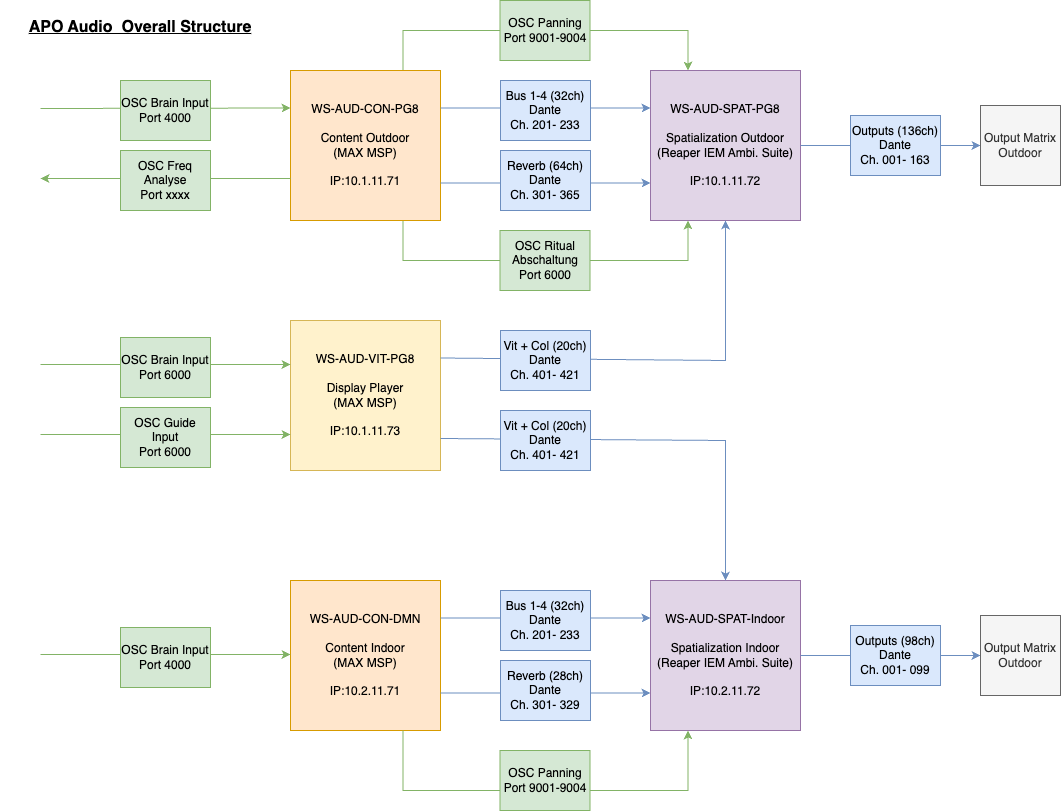

The diagram above was exported from draw.io. Its source (the exported page's mxGraphModel, read from the mxfile embedded in the PNG):
<mxGraphModel dx="2440" dy="1087" grid="1" gridSize="10" guides="1" tooltips="1" connect="1" arrows="1" fold="1" page="1" pageScale="1" pageWidth="1169" pageHeight="827" math="0" shadow="0">
  <root>
    <mxCell id="0" />
    <mxCell id="1" parent="0" />
    <mxCell id="4P_eI7g0uYPK2lFGAYXS-29" style="edgeStyle=orthogonalEdgeStyle;rounded=0;orthogonalLoop=1;jettySize=auto;html=1;exitX=0.75;exitY=0;exitDx=0;exitDy=0;entryX=0.25;entryY=0;entryDx=0;entryDy=0;fillColor=#d5e8d4;strokeColor=#82b366;" parent="1" source="4P_eI7g0uYPK2lFGAYXS-1" target="4P_eI7g0uYPK2lFGAYXS-2" edge="1">
      <mxGeometry relative="1" as="geometry">
        <Array as="points">
          <mxPoint x="423" y="38" />
          <mxPoint x="708" y="38" />
        </Array>
      </mxGeometry>
    </mxCell>
    <mxCell id="4P_eI7g0uYPK2lFGAYXS-52" style="edgeStyle=orthogonalEdgeStyle;rounded=0;orthogonalLoop=1;jettySize=auto;html=1;exitX=0.75;exitY=1;exitDx=0;exitDy=0;entryX=0.25;entryY=1;entryDx=0;entryDy=0;fillColor=#d5e8d4;strokeColor=#82b366;" parent="1" source="4P_eI7g0uYPK2lFGAYXS-1" target="4P_eI7g0uYPK2lFGAYXS-2" edge="1">
      <mxGeometry relative="1" as="geometry">
        <Array as="points">
          <mxPoint x="423" y="268" />
          <mxPoint x="708" y="268" />
        </Array>
      </mxGeometry>
    </mxCell>
    <mxCell id="4P_eI7g0uYPK2lFGAYXS-1" value="WS-AUD-CON-PG8&lt;br&gt;&lt;br&gt;Content Outdoor &lt;br&gt;(MAX MSP)&lt;br&gt;&lt;br&gt;IP:10.1.11.71" style="whiteSpace=wrap;html=1;aspect=fixed;fillColor=#ffe6cc;strokeColor=#d79b00;" parent="1" vertex="1">
      <mxGeometry x="310" y="78" width="150" height="150" as="geometry" />
    </mxCell>
    <mxCell id="4P_eI7g0uYPK2lFGAYXS-2" value="WS-AUD-SPAT-PG8&lt;br&gt;&lt;br&gt;Spatialization Outdoor&lt;br&gt;(Reaper IEM Ambi. Suite)&lt;br&gt;&lt;br&gt;IP:10.1.11.72" style="whiteSpace=wrap;html=1;aspect=fixed;fillColor=#e1d5e7;strokeColor=#9673a6;" parent="1" vertex="1">
      <mxGeometry x="670" y="78" width="150" height="150" as="geometry" />
    </mxCell>
    <mxCell id="4P_eI7g0uYPK2lFGAYXS-3" value="" style="endArrow=classic;html=1;rounded=0;exitX=1;exitY=0.25;exitDx=0;exitDy=0;entryX=0;entryY=0.25;entryDx=0;entryDy=0;fillColor=#dae8fc;strokeColor=#6c8ebf;" parent="1" source="4P_eI7g0uYPK2lFGAYXS-1" target="4P_eI7g0uYPK2lFGAYXS-2" edge="1">
      <mxGeometry width="50" height="50" relative="1" as="geometry">
        <mxPoint x="670" y="398" as="sourcePoint" />
        <mxPoint x="720" y="348" as="targetPoint" />
      </mxGeometry>
    </mxCell>
    <mxCell id="4P_eI7g0uYPK2lFGAYXS-4" value="Bus 1-4 (32ch)&lt;br&gt;Dante &lt;br&gt;Ch. 201- 233" style="rounded=0;whiteSpace=wrap;html=1;fillColor=#dae8fc;strokeColor=#6c8ebf;" parent="1" vertex="1">
      <mxGeometry x="520" y="88" width="90" height="60" as="geometry" />
    </mxCell>
    <mxCell id="4P_eI7g0uYPK2lFGAYXS-6" value="" style="endArrow=classic;html=1;rounded=0;exitX=1;exitY=0.75;exitDx=0;exitDy=0;entryX=0;entryY=0.75;entryDx=0;entryDy=0;fillColor=#dae8fc;strokeColor=#6c8ebf;" parent="1" source="4P_eI7g0uYPK2lFGAYXS-1" target="4P_eI7g0uYPK2lFGAYXS-2" edge="1">
      <mxGeometry width="50" height="50" relative="1" as="geometry">
        <mxPoint x="470" y="126" as="sourcePoint" />
        <mxPoint x="680" y="126" as="targetPoint" />
      </mxGeometry>
    </mxCell>
    <mxCell id="4P_eI7g0uYPK2lFGAYXS-5" value="Reverb (64ch)&lt;br&gt;Dante &lt;br&gt;Ch. 301- 365" style="rounded=0;whiteSpace=wrap;html=1;fillColor=#dae8fc;strokeColor=#6c8ebf;" parent="1" vertex="1">
      <mxGeometry x="520" y="158" width="90" height="60" as="geometry" />
    </mxCell>
    <mxCell id="4P_eI7g0uYPK2lFGAYXS-8" value="" style="endArrow=classic;html=1;rounded=0;exitX=1;exitY=0.5;exitDx=0;exitDy=0;fillColor=#dae8fc;strokeColor=#6c8ebf;entryX=0;entryY=0.5;entryDx=0;entryDy=0;" parent="1" source="4P_eI7g0uYPK2lFGAYXS-2" target="4P_eI7g0uYPK2lFGAYXS-9" edge="1">
      <mxGeometry width="50" height="50" relative="1" as="geometry">
        <mxPoint x="730" y="318" as="sourcePoint" />
        <mxPoint x="910" y="153" as="targetPoint" />
      </mxGeometry>
    </mxCell>
    <mxCell id="4P_eI7g0uYPK2lFGAYXS-9" value="Output Matrix&lt;br&gt;Outdoor" style="whiteSpace=wrap;html=1;aspect=fixed;fillColor=#f5f5f5;fontColor=#333333;strokeColor=#666666;" parent="1" vertex="1">
      <mxGeometry x="1000" y="113" width="80" height="80" as="geometry" />
    </mxCell>
    <mxCell id="4P_eI7g0uYPK2lFGAYXS-10" value="Outputs (136ch)&lt;br&gt;Dante &lt;br&gt;Ch. 001- 163" style="rounded=0;whiteSpace=wrap;html=1;fillColor=#dae8fc;strokeColor=#6c8ebf;" parent="1" vertex="1">
      <mxGeometry x="870" y="123" width="90" height="60" as="geometry" />
    </mxCell>
    <mxCell id="4P_eI7g0uYPK2lFGAYXS-11" value="WS-AUD-CON-DMN&lt;br&gt;&lt;br&gt;Content Indoor&lt;br&gt;(MAX MSP)&lt;br&gt;&lt;br&gt;IP:10.2.11.71" style="whiteSpace=wrap;html=1;aspect=fixed;fillColor=#ffe6cc;strokeColor=#d79b00;" parent="1" vertex="1">
      <mxGeometry x="310" y="588" width="150" height="150" as="geometry" />
    </mxCell>
    <mxCell id="4P_eI7g0uYPK2lFGAYXS-12" value="WS-AUD-SPAT-Indoor&lt;br&gt;&lt;br&gt;Spatialization Indoor&lt;br&gt;(Reaper IEM Ambi. Suite)&lt;br style=&quot;border-color: var(--border-color);&quot;&gt;&lt;br&gt;IP:10.2.11.72" style="whiteSpace=wrap;html=1;aspect=fixed;fillColor=#e1d5e7;strokeColor=#9673a6;" parent="1" vertex="1">
      <mxGeometry x="670" y="588" width="150" height="150" as="geometry" />
    </mxCell>
    <mxCell id="4P_eI7g0uYPK2lFGAYXS-13" value="" style="endArrow=classic;html=1;rounded=0;exitX=1;exitY=0.25;exitDx=0;exitDy=0;entryX=0;entryY=0.25;entryDx=0;entryDy=0;fillColor=#dae8fc;strokeColor=#6c8ebf;" parent="1" source="4P_eI7g0uYPK2lFGAYXS-11" target="4P_eI7g0uYPK2lFGAYXS-12" edge="1">
      <mxGeometry width="50" height="50" relative="1" as="geometry">
        <mxPoint x="670" y="908" as="sourcePoint" />
        <mxPoint x="720" y="858" as="targetPoint" />
      </mxGeometry>
    </mxCell>
    <mxCell id="4P_eI7g0uYPK2lFGAYXS-14" value="Bus 1-4 (32ch)&lt;br&gt;Dante &lt;br&gt;Ch. 201- 233" style="rounded=0;whiteSpace=wrap;html=1;fillColor=#dae8fc;strokeColor=#6c8ebf;" parent="1" vertex="1">
      <mxGeometry x="520" y="598" width="90" height="60" as="geometry" />
    </mxCell>
    <mxCell id="4P_eI7g0uYPK2lFGAYXS-15" value="" style="endArrow=classic;html=1;rounded=0;exitX=1;exitY=0.75;exitDx=0;exitDy=0;entryX=0;entryY=0.75;entryDx=0;entryDy=0;fillColor=#dae8fc;strokeColor=#6c8ebf;" parent="1" source="4P_eI7g0uYPK2lFGAYXS-11" target="4P_eI7g0uYPK2lFGAYXS-12" edge="1">
      <mxGeometry width="50" height="50" relative="1" as="geometry">
        <mxPoint x="470" y="636" as="sourcePoint" />
        <mxPoint x="680" y="636" as="targetPoint" />
      </mxGeometry>
    </mxCell>
    <mxCell id="4P_eI7g0uYPK2lFGAYXS-16" value="Reverb (28ch)&lt;br&gt;Dante &lt;br&gt;Ch. 301- 329" style="rounded=0;whiteSpace=wrap;html=1;fillColor=#dae8fc;strokeColor=#6c8ebf;" parent="1" vertex="1">
      <mxGeometry x="520" y="668" width="90" height="60" as="geometry" />
    </mxCell>
    <mxCell id="4P_eI7g0uYPK2lFGAYXS-17" value="" style="endArrow=classic;html=1;rounded=0;exitX=1;exitY=0.5;exitDx=0;exitDy=0;fillColor=#dae8fc;strokeColor=#6c8ebf;entryX=0;entryY=0.5;entryDx=0;entryDy=0;" parent="1" source="4P_eI7g0uYPK2lFGAYXS-12" target="4P_eI7g0uYPK2lFGAYXS-18" edge="1">
      <mxGeometry width="50" height="50" relative="1" as="geometry">
        <mxPoint x="730" y="828" as="sourcePoint" />
        <mxPoint x="910" y="663" as="targetPoint" />
      </mxGeometry>
    </mxCell>
    <mxCell id="4P_eI7g0uYPK2lFGAYXS-18" value="Output Matrix&lt;br&gt;Outdoor" style="whiteSpace=wrap;html=1;aspect=fixed;fillColor=#f5f5f5;fontColor=#333333;strokeColor=#666666;" parent="1" vertex="1">
      <mxGeometry x="1000" y="623" width="80" height="80" as="geometry" />
    </mxCell>
    <mxCell id="4P_eI7g0uYPK2lFGAYXS-19" value="Outputs (98ch)&lt;br&gt;Dante &lt;br&gt;Ch. 001- 099" style="rounded=0;whiteSpace=wrap;html=1;fillColor=#dae8fc;strokeColor=#6c8ebf;" parent="1" vertex="1">
      <mxGeometry x="870" y="633" width="90" height="60" as="geometry" />
    </mxCell>
    <mxCell id="4P_eI7g0uYPK2lFGAYXS-20" value="WS-AUD-VIT-PG8&lt;br&gt;&lt;br&gt;Display Player&lt;br&gt;(MAX MSP)&lt;br&gt;&lt;br&gt;IP:10.1.11.73" style="whiteSpace=wrap;html=1;aspect=fixed;fillColor=#fff2cc;strokeColor=#d6b656;" parent="1" vertex="1">
      <mxGeometry x="310" y="328" width="150" height="150" as="geometry" />
    </mxCell>
    <mxCell id="4P_eI7g0uYPK2lFGAYXS-21" value="" style="endArrow=classic;html=1;rounded=0;exitX=1;exitY=0.25;exitDx=0;exitDy=0;entryX=0.5;entryY=1;entryDx=0;entryDy=0;fillColor=#dae8fc;strokeColor=#6c8ebf;" parent="1" source="4P_eI7g0uYPK2lFGAYXS-20" target="4P_eI7g0uYPK2lFGAYXS-2" edge="1">
      <mxGeometry width="50" height="50" relative="1" as="geometry">
        <mxPoint x="730" y="448" as="sourcePoint" />
        <mxPoint x="745" y="288" as="targetPoint" />
        <Array as="points">
          <mxPoint x="745" y="368" />
        </Array>
      </mxGeometry>
    </mxCell>
    <mxCell id="4P_eI7g0uYPK2lFGAYXS-22" value="Vit + Col (20ch)&lt;br&gt;Dante &lt;br&gt;Ch. 401- 421" style="rounded=0;whiteSpace=wrap;html=1;fillColor=#dae8fc;strokeColor=#6c8ebf;" parent="1" vertex="1">
      <mxGeometry x="520" y="338" width="90" height="60" as="geometry" />
    </mxCell>
    <mxCell id="4P_eI7g0uYPK2lFGAYXS-23" value="" style="endArrow=classic;html=1;rounded=0;exitX=1;exitY=0.25;exitDx=0;exitDy=0;entryX=0.5;entryY=0;entryDx=0;entryDy=0;fillColor=#dae8fc;strokeColor=#6c8ebf;" parent="1" target="4P_eI7g0uYPK2lFGAYXS-12" edge="1">
      <mxGeometry width="50" height="50" relative="1" as="geometry">
        <mxPoint x="460" y="446" as="sourcePoint" />
        <mxPoint x="745" y="648" as="targetPoint" />
        <Array as="points">
          <mxPoint x="745" y="448" />
        </Array>
      </mxGeometry>
    </mxCell>
    <mxCell id="4P_eI7g0uYPK2lFGAYXS-24" value="Vit + Col (20ch)&lt;br&gt;Dante &lt;br&gt;Ch. 401- 421" style="rounded=0;whiteSpace=wrap;html=1;fillColor=#dae8fc;strokeColor=#6c8ebf;" parent="1" vertex="1">
      <mxGeometry x="520" y="418" width="90" height="60" as="geometry" />
    </mxCell>
    <mxCell id="4P_eI7g0uYPK2lFGAYXS-28" value="OSC Panning&lt;br&gt;Port 9001-9004" style="rounded=0;whiteSpace=wrap;html=1;fillColor=#d5e8d4;strokeColor=#82b366;" parent="1" vertex="1">
      <mxGeometry x="519.5" y="8" width="90" height="60" as="geometry" />
    </mxCell>
    <mxCell id="4P_eI7g0uYPK2lFGAYXS-34" value="" style="endArrow=classic;html=1;rounded=0;entryX=0;entryY=0.25;entryDx=0;entryDy=0;fillColor=#d5e8d4;strokeColor=#82b366;" parent="1" target="4P_eI7g0uYPK2lFGAYXS-1" edge="1">
      <mxGeometry width="50" height="50" relative="1" as="geometry">
        <mxPoint x="60" y="116" as="sourcePoint" />
        <mxPoint x="140" y="143" as="targetPoint" />
      </mxGeometry>
    </mxCell>
    <mxCell id="4P_eI7g0uYPK2lFGAYXS-32" value="OSC Brain Input&lt;br&gt;Port 4000" style="rounded=0;whiteSpace=wrap;html=1;fillColor=#d5e8d4;strokeColor=#82b366;" parent="1" vertex="1">
      <mxGeometry x="140" y="88" width="90" height="60" as="geometry" />
    </mxCell>
    <mxCell id="4P_eI7g0uYPK2lFGAYXS-37" value="" style="endArrow=classic;html=1;rounded=0;entryX=0;entryY=0.5;entryDx=0;entryDy=0;fillColor=#d5e8d4;strokeColor=#82b366;" parent="1" edge="1">
      <mxGeometry width="50" height="50" relative="1" as="geometry">
        <mxPoint x="60" y="662" as="sourcePoint" />
        <mxPoint x="310" y="662" as="targetPoint" />
      </mxGeometry>
    </mxCell>
    <mxCell id="4P_eI7g0uYPK2lFGAYXS-38" value="OSC Brain Input&lt;br&gt;Port 4000" style="rounded=0;whiteSpace=wrap;html=1;fillColor=#d5e8d4;strokeColor=#82b366;" parent="1" vertex="1">
      <mxGeometry x="140" y="635" width="90" height="60" as="geometry" />
    </mxCell>
    <mxCell id="4P_eI7g0uYPK2lFGAYXS-39" value="" style="endArrow=classic;html=1;rounded=0;entryX=0;entryY=0.5;entryDx=0;entryDy=0;fillColor=#d5e8d4;strokeColor=#82b366;" parent="1" edge="1">
      <mxGeometry width="50" height="50" relative="1" as="geometry">
        <mxPoint x="60" y="372" as="sourcePoint" />
        <mxPoint x="310" y="372" as="targetPoint" />
      </mxGeometry>
    </mxCell>
    <mxCell id="4P_eI7g0uYPK2lFGAYXS-40" value="OSC Brain Input&lt;br&gt;Port 6000" style="rounded=0;whiteSpace=wrap;html=1;fillColor=#d5e8d4;strokeColor=#82b366;" parent="1" vertex="1">
      <mxGeometry x="140" y="345" width="90" height="60" as="geometry" />
    </mxCell>
    <mxCell id="4P_eI7g0uYPK2lFGAYXS-41" value="" style="endArrow=classic;html=1;rounded=0;entryX=0;entryY=0.5;entryDx=0;entryDy=0;fillColor=#d5e8d4;strokeColor=#82b366;" parent="1" edge="1">
      <mxGeometry width="50" height="50" relative="1" as="geometry">
        <mxPoint x="60" y="442" as="sourcePoint" />
        <mxPoint x="310" y="442" as="targetPoint" />
      </mxGeometry>
    </mxCell>
    <mxCell id="4P_eI7g0uYPK2lFGAYXS-42" value="OSC Guide Input&lt;br&gt;Port 6000" style="rounded=0;whiteSpace=wrap;html=1;fillColor=#d5e8d4;strokeColor=#82b366;" parent="1" vertex="1">
      <mxGeometry x="140" y="415" width="90" height="60" as="geometry" />
    </mxCell>
    <mxCell id="4P_eI7g0uYPK2lFGAYXS-43" style="edgeStyle=orthogonalEdgeStyle;rounded=0;orthogonalLoop=1;jettySize=auto;html=1;exitX=0.75;exitY=1;exitDx=0;exitDy=0;entryX=0.25;entryY=1;entryDx=0;entryDy=0;fillColor=#d5e8d4;strokeColor=#82b366;" parent="1" source="4P_eI7g0uYPK2lFGAYXS-11" target="4P_eI7g0uYPK2lFGAYXS-12" edge="1">
      <mxGeometry relative="1" as="geometry">
        <mxPoint x="422.5" y="848" as="sourcePoint" />
        <mxPoint x="707.5" y="848" as="targetPoint" />
        <Array as="points">
          <mxPoint x="423" y="798" />
          <mxPoint x="708" y="798" />
        </Array>
      </mxGeometry>
    </mxCell>
    <mxCell id="4P_eI7g0uYPK2lFGAYXS-44" value="OSC Panning&lt;br&gt;Port 9001-9004" style="rounded=0;whiteSpace=wrap;html=1;fillColor=#d5e8d4;strokeColor=#82b366;" parent="1" vertex="1">
      <mxGeometry x="519.5" y="758" width="90" height="60" as="geometry" />
    </mxCell>
    <mxCell id="4P_eI7g0uYPK2lFGAYXS-48" value="" style="endArrow=none;html=1;rounded=0;entryX=0;entryY=0.25;entryDx=0;entryDy=0;fillColor=#d5e8d4;strokeColor=#82b366;endFill=0;startArrow=classic;startFill=1;" parent="1" edge="1">
      <mxGeometry width="50" height="50" relative="1" as="geometry">
        <mxPoint x="60" y="186" as="sourcePoint" />
        <mxPoint x="310" y="186" as="targetPoint" />
      </mxGeometry>
    </mxCell>
    <mxCell id="4P_eI7g0uYPK2lFGAYXS-47" value="OSC Freq Analyse&lt;br&gt;Port xxxx" style="rounded=0;whiteSpace=wrap;html=1;fillColor=#d5e8d4;strokeColor=#82b366;" parent="1" vertex="1">
      <mxGeometry x="140" y="158" width="90" height="60" as="geometry" />
    </mxCell>
    <mxCell id="4P_eI7g0uYPK2lFGAYXS-51" value="OSC Ritual Abschaltung&lt;br&gt;Port 6000" style="rounded=0;whiteSpace=wrap;html=1;fillColor=#d5e8d4;strokeColor=#82b366;" parent="1" vertex="1">
      <mxGeometry x="519.5" y="238" width="90" height="60" as="geometry" />
    </mxCell>
    <mxCell id="icoRdsD9BZ4EsJTRWA8d-1" value="&lt;font style=&quot;font-size: 16px;&quot;&gt;&lt;b&gt;&lt;u&gt;APO Audio&amp;nbsp; Overall Structure&lt;/u&gt;&lt;/b&gt;&lt;/font&gt;" style="text;html=1;strokeColor=none;fillColor=none;align=center;verticalAlign=middle;whiteSpace=wrap;rounded=0;" vertex="1" parent="1">
      <mxGeometry x="20" y="20" width="280" height="30" as="geometry" />
    </mxCell>
  </root>
</mxGraphModel>